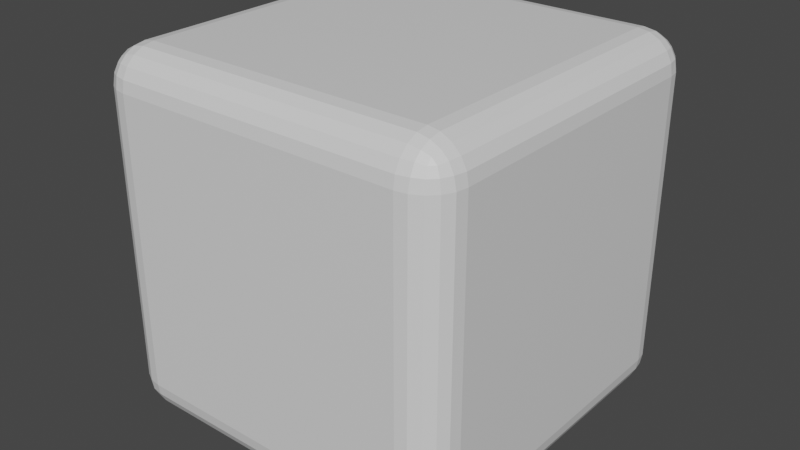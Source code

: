 # Source: cube.blend  (saved by Blender 2.93.21; exported with 4.5.12 LTS)
import bpy
from mathutils import Matrix  # noqa: F401  (used for matrix-valued properties, if any)

bpy.ops.wm.read_factory_settings(use_empty=True)
scene = bpy.context.scene
scene.name = 'Scene'

# ---- collections
col_collection = bpy.data.collections.new('Collection'); scene.collection.children.link(col_collection)

# ---- materials (node trees are filled in below, after node groups)
mat_material = bpy.data.materials.new('Material')
mat_material.alpha_threshold = 0.0
mat_material.use_transparent_shadow = False
mat_material.line_color = (0.0, 0.0, 0.0, 1.0)

# ---- material node trees
mat_material.use_nodes = True; mat_material.node_tree.nodes.clear()
_N = mat_material.node_tree.nodes; _L = mat_material.node_tree.links
n0 = _N.new('ShaderNodeOutputMaterial'); n0.name = 'Material Output'; n0.location = (300, 300)
n1 = _N.new('ShaderNodeBsdfPrincipled'); n1.name = 'Principled BSDF'; n1.location = (10, 300)
n1.distribution = 'GGX'
n1.subsurface_method = 'BURLEY'
n1.inputs[2].default_value = 0.4
n1.inputs[3].default_value = 1.45
n1.inputs[27].default_value = (0.0, 0.0, 0.0, 1.0)
n1.inputs[28].default_value = 1.0
_L.new(n1.outputs[0], n0.inputs[0])
n0.is_active_output = True

# ---- world
world_world = bpy.data.worlds.new('World'); scene.world = world_world
world_world.use_nodes = True; world_world.node_tree.nodes.clear()
_N = world_world.node_tree.nodes; _L = world_world.node_tree.links
n0 = _N.new('ShaderNodeOutputWorld'); n0.name = 'World Output'; n0.location = (300, 300)
n1 = _N.new('ShaderNodeBackground'); n1.name = 'Background'; n1.location = (10, 300)
n1.inputs[0].default_value = (0.05088, 0.05088, 0.05088, 1.0)
_L.new(n1.outputs[0], n0.inputs[0])
n0.is_active_output = True
world_world.color = (0.05088, 0.05088, 0.05088)
world_world.use_sun_shadow = False
world_world.sun_shadow_jitter_overblur = 0.0

# ---- meshes
me_cube = bpy.data.meshes.new('Cube')
me_cube.from_pydata([(1.0, 1.0, 1.0), (1.0, 1.0, -1.0), (1.0, -1.0, 1.0), (1.0, -1.0, -1.0), (-1.0, 1.0, 1.0), (-1.0, 1.0, -1.0), (-1.0, -1.0, 1.0), (-1.0, -1.0, -1.0)], [], [(0, 4, 6, 2), (3, 2, 6, 7), (7, 6, 4, 5), (5, 1, 3, 7), (1, 0, 2, 3), (5, 4, 0, 1)])
_uv = me_cube.uv_layers.new(name='UVMap')
_uv.uv.foreach_set('vector', [0.625, 0.5, 0.875, 0.5, 0.875, 0.75, 0.625, 0.75, 0.375, 0.75, 0.625, 0.75, 0.625, 1.0, 0.375, 1.0, 0.375, 0.0, 0.625, 0.0, 0.625, 0.25, 0.375, 0.25, 0.125, 0.5, 0.375, 0.5, 0.375, 0.75, 0.125, 0.75, 0.375, 0.5, 0.625, 0.5, 0.625, 0.75, 0.375, 0.75, 0.375, 0.25, 0.625, 0.25, 0.625, 0.5, 0.375, 0.5])
me_cube.materials.append(mat_material)
me_cube.use_remesh_preserve_volume = False
me_cube.use_remesh_preserve_attributes = False
me_cube.use_mirror_vertex_groups = False
me_cube.update()

# ---- objects
ob_cube = bpy.data.objects.new('Cube', me_cube)

# ---- transforms, parenting, visibility, modifiers, constraints
ob_cube.location = (0.0, 0.0, 0.0)
ob_cube.lock_rotations_4d = False
ob_cube.empty_display_type = 'ARROWS'
ob_cube.lineart.crease_threshold = 0.0
_m = ob_cube.modifiers.new('Фаска', 'BEVEL')
_m.width = 0.2
_m.width_pct = 0.2
_m.segments = 5

# ---- collection membership
col_collection.objects.link(ob_cube)

# ---- scene / render settings (as saved in the file)
scene.frame_start = 1; scene.frame_end = 250; scene.frame_set(1)
scene.render.engine = 'BLENDER_EEVEE_NEXT'
scene.cycles.use_denoising = False
scene.cycles.samples = 128
scene.cycles.sampling_pattern = 'TABULATED_SOBOL'
scene.cycles.use_adaptive_sampling = False
scene.cycles.use_light_tree = False
scene.view_settings.view_transform = 'Filmic'
bpy.context.view_layer.update()

# ---- added for rendering (the .blend has no active camera and no usable light): camera, sun
cam_auto = bpy.data.cameras.new('AutoCamera')
cam_auto.lens = 50.0
cam_auto.sensor_width = 36.0
cam_auto.clip_end = 1000.0
ob_auto_camera = bpy.data.objects.new('AutoCamera', cam_auto)
scene.collection.objects.link(ob_auto_camera)
ob_auto_camera.location = (3.20507, -3.84609, 2.56406)
ob_auto_camera.rotation_euler = (1.09748, -7.21219e-08, 0.694738)
scene.camera = ob_auto_camera
light_auto_sun = bpy.data.lights.new('AutoSun', 'SUN')
light_auto_sun.energy = 3.0
light_auto_sun.angle = 0.0523599
ob_auto_sun = bpy.data.objects.new('AutoSun', light_auto_sun)
scene.collection.objects.link(ob_auto_sun)
ob_auto_sun.rotation_euler = (0.872665, 0.174533, 0.523599)
bpy.context.view_layer.update()

